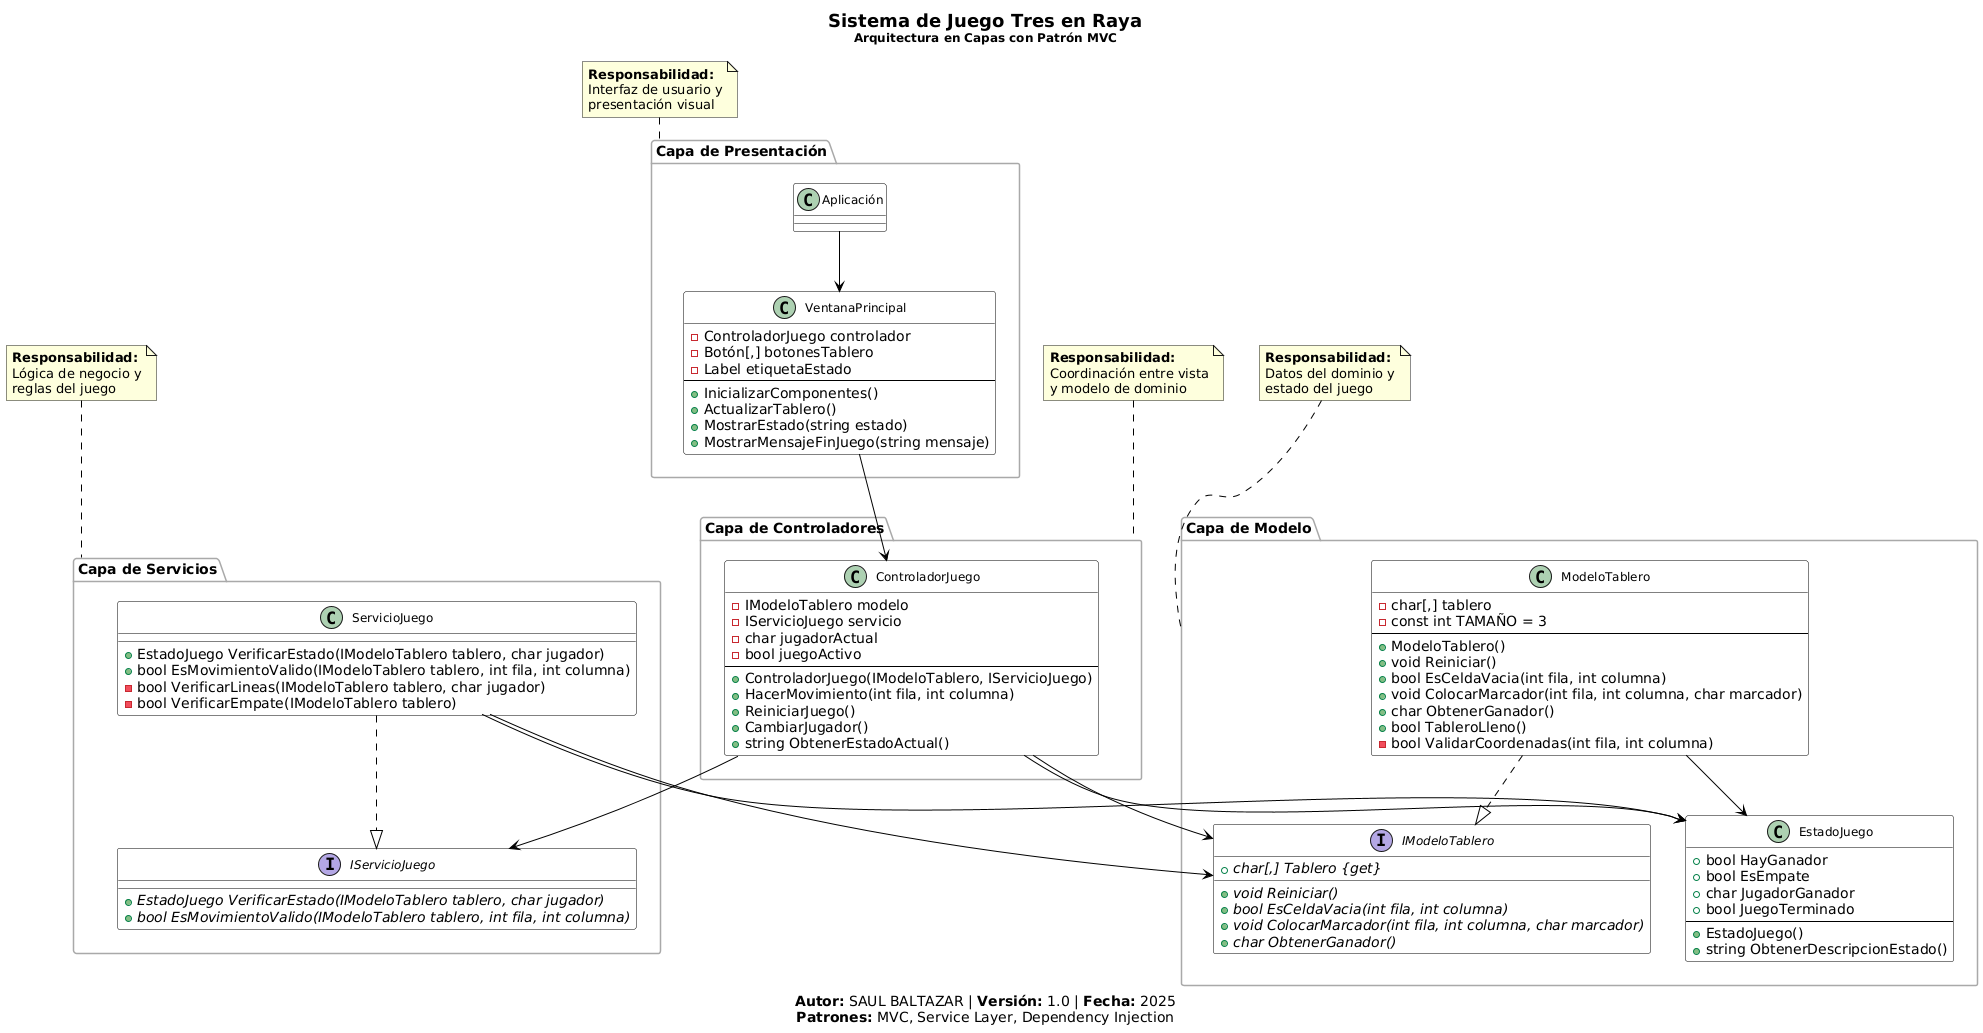

The diagram above was rendered by PlantUML. Its source (embedded in the PNG):
@startuml
skinparam backgroundcolor white
skinparam class {
    BackgroundColor White
    BorderColor Black
    ArrowColor Black
    FontSize 12
}
skinparam package {
    BackgroundColor White
    BorderColor DarkGray
    FontStyle Bold
}

title
<size:18><b>Sistema de Juego Tres en Raya</b></size>
<size:12>Arquitectura en Capas con Patrón MVC</size>
end title

caption
<b>Autor:</b> SAUL BALTAZAR | <b>Versión:</b> 1.0 | <b>Fecha:</b> 2025
<b>Patrones:</b> MVC, Service Layer, Dependency Injection
end caption

package "**Capa de Presentación**" as presentation {
    class "Aplicación" as App
    class "VentanaPrincipal" as MainWindow {
        - ControladorJuego controlador
        - Botón[,] botonesTablero
        - Label etiquetaEstado
        --
        + InicializarComponentes()
        + ActualizarTablero()
        + MostrarEstado(string estado)
        + MostrarMensajeFinJuego(string mensaje)
    }
}

package "**Capa de Controladores**" as controllers {
    class "ControladorJuego" as Controller {
        - IModeloTablero modelo
        - IServicioJuego servicio
        - char jugadorActual
        - bool juegoActivo
        --
        + ControladorJuego(IModeloTablero, IServicioJuego)
        + HacerMovimiento(int fila, int columna)
        + ReiniciarJuego()
        + CambiarJugador()
        + string ObtenerEstadoActual()
    }
}

package "**Capa de Servicios**" as services {
    interface "IServicioJuego" as IService {
        + {abstract} EstadoJuego VerificarEstado(IModeloTablero tablero, char jugador)
        + {abstract} bool EsMovimientoValido(IModeloTablero tablero, int fila, int columna)
    }

    class "ServicioJuego" as Service {
        + EstadoJuego VerificarEstado(IModeloTablero tablero, char jugador)
        + bool EsMovimientoValido(IModeloTablero tablero, int fila, int columna)
        - bool VerificarLineas(IModeloTablero tablero, char jugador)
        - bool VerificarEmpate(IModeloTablero tablero)
    }
}

package "**Capa de Modelo**" as model {
    interface "IModeloTablero" as IModel {
        + {abstract} char[,] Tablero {get}
        + {abstract} void Reiniciar()
        + {abstract} bool EsCeldaVacia(int fila, int columna)
        + {abstract} void ColocarMarcador(int fila, int columna, char marcador)
        + {abstract} char ObtenerGanador()
    }

    class "ModeloTablero" as Model {
        - char[,] tablero
        - const int TAMAÑO = 3
        --
        + ModeloTablero()
        + void Reiniciar()
        + bool EsCeldaVacia(int fila, int columna)
        + void ColocarMarcador(int fila, int columna, char marcador)
        + char ObtenerGanador()
        + bool TableroLleno()
        - bool ValidarCoordenadas(int fila, int columna)
    }

    class "EstadoJuego" as GameState {
        + bool HayGanador
        + bool EsEmpate
        + char JugadorGanador
        + bool JuegoTerminado
        --
        + EstadoJuego()
        + string ObtenerDescripcionEstado()
    }
}

' Relaciones de dependencia
App --> MainWindow
MainWindow --> Controller
Controller --> IModel
Controller --> IService
Service ..|> IService
Model ..|> IModel
Service --> GameState
Service --> IModel

' Relaciones de creación
Controller --> GameState
Model --> GameState

note top of presentation
<b>Responsabilidad:</b>
Interfaz de usuario y
presentación visual
end note

note top of controllers
<b>Responsabilidad:</b>
Coordinación entre vista
y modelo de dominio
end note

note top of services
<b>Responsabilidad:</b>
Lógica de negocio y
reglas del juego
end note

note top of model
<b>Responsabilidad:</b>
Datos del dominio y
estado del juego
end note
@enduml